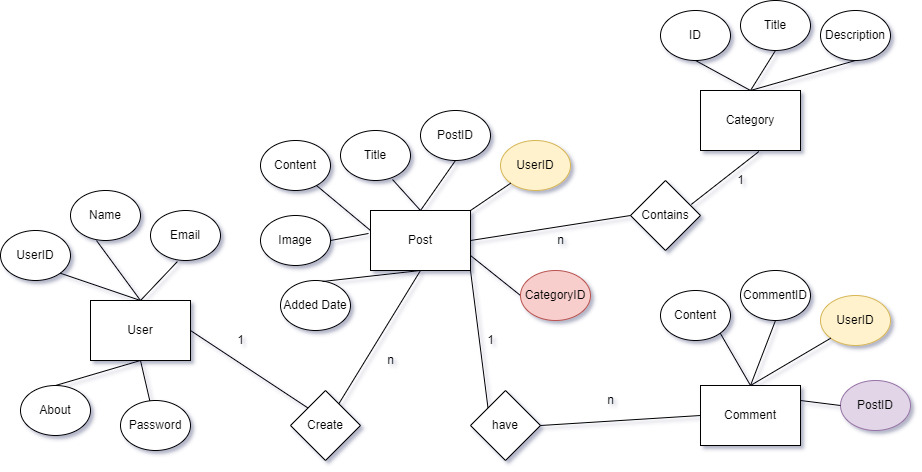

The diagram above was exported from draw.io. Its source (the exported page's mxGraphModel, read from the mxfile embedded in the PNG):
<mxGraphModel dx="1718" dy="450" grid="1" gridSize="10" guides="1" tooltips="1" connect="1" arrows="1" fold="1" page="1" pageScale="1" pageWidth="850" pageHeight="1100" math="0" shadow="1">
  <root>
    <mxCell id="0" />
    <mxCell id="1" parent="0" />
    <mxCell id="-zOAJuWVbO88Trx7nWxD-1" value="User" style="rounded=0;whiteSpace=wrap;html=1;" parent="1" vertex="1">
      <mxGeometry x="40" y="420" width="100" height="60" as="geometry" />
    </mxCell>
    <mxCell id="-zOAJuWVbO88Trx7nWxD-2" value="Category" style="rounded=0;whiteSpace=wrap;html=1;" parent="1" vertex="1">
      <mxGeometry x="650" y="210" width="100" height="60" as="geometry" />
    </mxCell>
    <mxCell id="-zOAJuWVbO88Trx7nWxD-3" value="Comment" style="rounded=0;whiteSpace=wrap;html=1;" parent="1" vertex="1">
      <mxGeometry x="650" y="505" width="100" height="60" as="geometry" />
    </mxCell>
    <mxCell id="-zOAJuWVbO88Trx7nWxD-5" value="Post" style="rounded=0;whiteSpace=wrap;html=1;" parent="1" vertex="1">
      <mxGeometry x="320" y="330" width="100" height="60" as="geometry" />
    </mxCell>
    <mxCell id="-zOAJuWVbO88Trx7nWxD-8" value="UserID" style="ellipse;whiteSpace=wrap;html=1;" parent="1" vertex="1">
      <mxGeometry x="-50" y="350" width="70" height="50" as="geometry" />
    </mxCell>
    <mxCell id="-zOAJuWVbO88Trx7nWxD-9" value="About" style="ellipse;whiteSpace=wrap;html=1;" parent="1" vertex="1">
      <mxGeometry x="-30" y="505" width="70" height="50" as="geometry" />
    </mxCell>
    <mxCell id="-zOAJuWVbO88Trx7nWxD-10" value="Password" style="ellipse;whiteSpace=wrap;html=1;" parent="1" vertex="1">
      <mxGeometry x="70" y="520" width="70" height="50" as="geometry" />
    </mxCell>
    <mxCell id="-zOAJuWVbO88Trx7nWxD-12" value="Email" style="ellipse;whiteSpace=wrap;html=1;" parent="1" vertex="1">
      <mxGeometry x="100" y="330" width="70" height="50" as="geometry" />
    </mxCell>
    <mxCell id="-zOAJuWVbO88Trx7nWxD-13" value="Name" style="ellipse;whiteSpace=wrap;html=1;" parent="1" vertex="1">
      <mxGeometry x="20" y="310" width="70" height="50" as="geometry" />
    </mxCell>
    <mxCell id="-zOAJuWVbO88Trx7nWxD-14" value="ID" style="ellipse;whiteSpace=wrap;html=1;" parent="1" vertex="1">
      <mxGeometry x="610" y="130" width="70" height="50" as="geometry" />
    </mxCell>
    <mxCell id="-zOAJuWVbO88Trx7nWxD-15" value="Description" style="ellipse;whiteSpace=wrap;html=1;" parent="1" vertex="1">
      <mxGeometry x="770" y="130" width="70" height="50" as="geometry" />
    </mxCell>
    <mxCell id="-zOAJuWVbO88Trx7nWxD-16" value="Title" style="ellipse;whiteSpace=wrap;html=1;" parent="1" vertex="1">
      <mxGeometry x="690" y="120" width="70" height="50" as="geometry" />
    </mxCell>
    <mxCell id="-zOAJuWVbO88Trx7nWxD-17" value="Content" style="ellipse;whiteSpace=wrap;html=1;" parent="1" vertex="1">
      <mxGeometry x="610" y="410" width="70" height="50" as="geometry" />
    </mxCell>
    <mxCell id="-zOAJuWVbO88Trx7nWxD-18" value="UserID" style="ellipse;whiteSpace=wrap;html=1;fillColor=#fff2cc;strokeColor=#d6b656;" parent="1" vertex="1">
      <mxGeometry x="770" y="415" width="70" height="50" as="geometry" />
    </mxCell>
    <mxCell id="-zOAJuWVbO88Trx7nWxD-19" value="CommentID" style="ellipse;whiteSpace=wrap;html=1;" parent="1" vertex="1">
      <mxGeometry x="690" y="390" width="70" height="50" as="geometry" />
    </mxCell>
    <mxCell id="-zOAJuWVbO88Trx7nWxD-20" value="PostID" style="ellipse;whiteSpace=wrap;html=1;fillColor=#e1d5e7;strokeColor=#9673a6;" parent="1" vertex="1">
      <mxGeometry x="790" y="500" width="70" height="50" as="geometry" />
    </mxCell>
    <mxCell id="-zOAJuWVbO88Trx7nWxD-22" value="Image" style="ellipse;whiteSpace=wrap;html=1;" parent="1" vertex="1">
      <mxGeometry x="210" y="335" width="70" height="50" as="geometry" />
    </mxCell>
    <mxCell id="-zOAJuWVbO88Trx7nWxD-27" value="Added Date" style="ellipse;whiteSpace=wrap;html=1;" parent="1" vertex="1">
      <mxGeometry x="230" y="400" width="70" height="50" as="geometry" />
    </mxCell>
    <mxCell id="-zOAJuWVbO88Trx7nWxD-34" value="" style="endArrow=none;html=1;rounded=0;entryX=0.5;entryY=1;entryDx=0;entryDy=0;exitX=0.5;exitY=0;exitDx=0;exitDy=0;" parent="1" source="-zOAJuWVbO88Trx7nWxD-2" target="-zOAJuWVbO88Trx7nWxD-14" edge="1">
      <mxGeometry width="50" height="50" relative="1" as="geometry">
        <mxPoint x="600" y="270" as="sourcePoint" />
        <mxPoint x="430" y="320" as="targetPoint" />
      </mxGeometry>
    </mxCell>
    <mxCell id="-zOAJuWVbO88Trx7nWxD-35" value="" style="endArrow=none;html=1;rounded=0;entryX=0.5;entryY=1;entryDx=0;entryDy=0;exitX=0.5;exitY=0;exitDx=0;exitDy=0;" parent="1" source="-zOAJuWVbO88Trx7nWxD-2" target="-zOAJuWVbO88Trx7nWxD-16" edge="1">
      <mxGeometry width="50" height="50" relative="1" as="geometry">
        <mxPoint x="380" y="370" as="sourcePoint" />
        <mxPoint x="430" y="320" as="targetPoint" />
      </mxGeometry>
    </mxCell>
    <mxCell id="-zOAJuWVbO88Trx7nWxD-36" value="" style="endArrow=none;html=1;rounded=0;entryX=0.5;entryY=1;entryDx=0;entryDy=0;exitX=0.5;exitY=0;exitDx=0;exitDy=0;" parent="1" source="-zOAJuWVbO88Trx7nWxD-2" target="-zOAJuWVbO88Trx7nWxD-15" edge="1">
      <mxGeometry width="50" height="50" relative="1" as="geometry">
        <mxPoint x="680" y="250" as="sourcePoint" />
        <mxPoint x="430" y="320" as="targetPoint" />
      </mxGeometry>
    </mxCell>
    <mxCell id="-zOAJuWVbO88Trx7nWxD-37" value="" style="endArrow=none;html=1;rounded=0;entryX=0.6;entryY=0.98;entryDx=0;entryDy=0;entryPerimeter=0;exitX=0.5;exitY=0;exitDx=0;exitDy=0;" parent="1" source="-zOAJuWVbO88Trx7nWxD-5" edge="1">
      <mxGeometry width="50" height="50" relative="1" as="geometry">
        <mxPoint x="380" y="370" as="sourcePoint" />
        <mxPoint x="342" y="299" as="targetPoint" />
      </mxGeometry>
    </mxCell>
    <mxCell id="-zOAJuWVbO88Trx7nWxD-38" value="" style="endArrow=none;html=1;rounded=0;entryX=0.5;entryY=1;entryDx=0;entryDy=0;exitX=0.5;exitY=0;exitDx=0;exitDy=0;" parent="1" source="-zOAJuWVbO88Trx7nWxD-5" target="-zOAJuWVbO88Trx7nWxD-61" edge="1">
      <mxGeometry width="50" height="50" relative="1" as="geometry">
        <mxPoint x="390" y="380" as="sourcePoint" />
        <mxPoint x="425" y="300" as="targetPoint" />
      </mxGeometry>
    </mxCell>
    <mxCell id="-zOAJuWVbO88Trx7nWxD-39" value="" style="endArrow=none;html=1;rounded=0;entryX=0.6;entryY=0.02;entryDx=0;entryDy=0;entryPerimeter=0;exitX=0.5;exitY=1;exitDx=0;exitDy=0;" parent="1" source="-zOAJuWVbO88Trx7nWxD-5" target="-zOAJuWVbO88Trx7nWxD-27" edge="1">
      <mxGeometry width="50" height="50" relative="1" as="geometry">
        <mxPoint x="400" y="390" as="sourcePoint" />
        <mxPoint x="450" y="340" as="targetPoint" />
      </mxGeometry>
    </mxCell>
    <mxCell id="-zOAJuWVbO88Trx7nWxD-40" value="" style="endArrow=none;html=1;rounded=0;" parent="1" edge="1">
      <mxGeometry width="50" height="50" relative="1" as="geometry">
        <mxPoint x="320" y="350" as="sourcePoint" />
        <mxPoint x="260" y="300" as="targetPoint" />
      </mxGeometry>
    </mxCell>
    <mxCell id="-zOAJuWVbO88Trx7nWxD-41" value="" style="endArrow=none;html=1;rounded=0;entryX=0.5;entryY=1;entryDx=0;entryDy=0;" parent="1" source="-zOAJuWVbO88Trx7nWxD-10" target="-zOAJuWVbO88Trx7nWxD-1" edge="1">
      <mxGeometry width="50" height="50" relative="1" as="geometry">
        <mxPoint x="420" y="410" as="sourcePoint" />
        <mxPoint x="470" y="360" as="targetPoint" />
      </mxGeometry>
    </mxCell>
    <mxCell id="-zOAJuWVbO88Trx7nWxD-42" value="" style="endArrow=none;html=1;rounded=0;entryX=0.5;entryY=0;entryDx=0;entryDy=0;exitX=0.5;exitY=1;exitDx=0;exitDy=0;" parent="1" source="-zOAJuWVbO88Trx7nWxD-1" target="-zOAJuWVbO88Trx7nWxD-9" edge="1">
      <mxGeometry width="50" height="50" relative="1" as="geometry">
        <mxPoint x="430" y="420" as="sourcePoint" />
        <mxPoint x="480" y="370" as="targetPoint" />
      </mxGeometry>
    </mxCell>
    <mxCell id="-zOAJuWVbO88Trx7nWxD-43" value="" style="endArrow=none;html=1;rounded=0;entryX=0.5;entryY=0;entryDx=0;entryDy=0;exitX=0.385;exitY=1.02;exitDx=0;exitDy=0;exitPerimeter=0;" parent="1" source="-zOAJuWVbO88Trx7nWxD-12" target="-zOAJuWVbO88Trx7nWxD-1" edge="1">
      <mxGeometry width="50" height="50" relative="1" as="geometry">
        <mxPoint x="440" y="430" as="sourcePoint" />
        <mxPoint x="490" y="380" as="targetPoint" />
      </mxGeometry>
    </mxCell>
    <mxCell id="-zOAJuWVbO88Trx7nWxD-44" value="" style="endArrow=none;html=1;rounded=0;exitX=0.5;exitY=0;exitDx=0;exitDy=0;entryX=0.371;entryY=1;entryDx=0;entryDy=0;entryPerimeter=0;" parent="1" source="-zOAJuWVbO88Trx7nWxD-1" target="-zOAJuWVbO88Trx7nWxD-13" edge="1">
      <mxGeometry width="50" height="50" relative="1" as="geometry">
        <mxPoint x="450" y="440" as="sourcePoint" />
        <mxPoint x="100" y="390" as="targetPoint" />
      </mxGeometry>
    </mxCell>
    <mxCell id="-zOAJuWVbO88Trx7nWxD-45" value="" style="endArrow=none;html=1;rounded=0;exitX=0.5;exitY=0;exitDx=0;exitDy=0;entryX=1;entryY=1;entryDx=0;entryDy=0;" parent="1" source="-zOAJuWVbO88Trx7nWxD-1" target="-zOAJuWVbO88Trx7nWxD-8" edge="1">
      <mxGeometry width="50" height="50" relative="1" as="geometry">
        <mxPoint x="460" y="450" as="sourcePoint" />
        <mxPoint y="390" as="targetPoint" />
      </mxGeometry>
    </mxCell>
    <mxCell id="-zOAJuWVbO88Trx7nWxD-46" value="" style="endArrow=none;html=1;rounded=0;entryX=1;entryY=1;entryDx=0;entryDy=0;exitX=0.5;exitY=0;exitDx=0;exitDy=0;" parent="1" source="-zOAJuWVbO88Trx7nWxD-3" target="-zOAJuWVbO88Trx7nWxD-17" edge="1">
      <mxGeometry width="50" height="50" relative="1" as="geometry">
        <mxPoint x="700" y="450" as="sourcePoint" />
        <mxPoint x="520" y="410" as="targetPoint" />
      </mxGeometry>
    </mxCell>
    <mxCell id="-zOAJuWVbO88Trx7nWxD-47" value="" style="endArrow=none;html=1;rounded=0;exitX=0;exitY=0.5;exitDx=0;exitDy=0;entryX=1;entryY=0.25;entryDx=0;entryDy=0;" parent="1" source="-zOAJuWVbO88Trx7nWxD-20" target="-zOAJuWVbO88Trx7nWxD-3" edge="1">
      <mxGeometry width="50" height="50" relative="1" as="geometry">
        <mxPoint x="480" y="470" as="sourcePoint" />
        <mxPoint x="530" y="420" as="targetPoint" />
      </mxGeometry>
    </mxCell>
    <mxCell id="-zOAJuWVbO88Trx7nWxD-48" value="" style="endArrow=none;html=1;rounded=0;entryX=0;entryY=1;entryDx=0;entryDy=0;exitX=0.5;exitY=0;exitDx=0;exitDy=0;" parent="1" source="-zOAJuWVbO88Trx7nWxD-3" target="-zOAJuWVbO88Trx7nWxD-18" edge="1">
      <mxGeometry width="50" height="50" relative="1" as="geometry">
        <mxPoint x="490" y="480" as="sourcePoint" />
        <mxPoint x="540" y="430" as="targetPoint" />
      </mxGeometry>
    </mxCell>
    <mxCell id="-zOAJuWVbO88Trx7nWxD-50" value="" style="endArrow=none;html=1;rounded=0;entryX=1;entryY=0.5;entryDx=0;entryDy=0;exitX=-0.02;exitY=0.383;exitDx=0;exitDy=0;exitPerimeter=0;" parent="1" source="-zOAJuWVbO88Trx7nWxD-5" target="-zOAJuWVbO88Trx7nWxD-22" edge="1">
      <mxGeometry width="50" height="50" relative="1" as="geometry">
        <mxPoint x="380" y="400" as="sourcePoint" />
        <mxPoint x="332" y="431" as="targetPoint" />
      </mxGeometry>
    </mxCell>
    <mxCell id="-zOAJuWVbO88Trx7nWxD-51" value="" style="endArrow=none;html=1;rounded=0;entryX=1;entryY=0.75;entryDx=0;entryDy=0;exitX=0;exitY=0.5;exitDx=0;exitDy=0;" parent="1" source="-zOAJuWVbO88Trx7nWxD-63" target="-zOAJuWVbO88Trx7nWxD-5" edge="1">
      <mxGeometry width="50" height="50" relative="1" as="geometry">
        <mxPoint x="470.4213510818263" y="362.79833197522896" as="sourcePoint" />
        <mxPoint x="342" y="441" as="targetPoint" />
      </mxGeometry>
    </mxCell>
    <mxCell id="-zOAJuWVbO88Trx7nWxD-59" value="Content" style="ellipse;whiteSpace=wrap;html=1;" parent="1" vertex="1">
      <mxGeometry x="210" y="260" width="70" height="50" as="geometry" />
    </mxCell>
    <mxCell id="-zOAJuWVbO88Trx7nWxD-60" value="Title" style="ellipse;whiteSpace=wrap;html=1;" parent="1" vertex="1">
      <mxGeometry x="290" y="250" width="70" height="50" as="geometry" />
    </mxCell>
    <mxCell id="-zOAJuWVbO88Trx7nWxD-61" value="PostID" style="ellipse;whiteSpace=wrap;html=1;" parent="1" vertex="1">
      <mxGeometry x="370" y="230" width="70" height="50" as="geometry" />
    </mxCell>
    <mxCell id="-zOAJuWVbO88Trx7nWxD-62" value="Post" style="rounded=0;whiteSpace=wrap;html=1;" parent="1" vertex="1">
      <mxGeometry x="320" y="330" width="100" height="60" as="geometry" />
    </mxCell>
    <mxCell id="-zOAJuWVbO88Trx7nWxD-63" value="CategoryID" style="ellipse;whiteSpace=wrap;html=1;fillColor=#f8cecc;strokeColor=#b85450;" parent="1" vertex="1">
      <mxGeometry x="470" y="390" width="70" height="50" as="geometry" />
    </mxCell>
    <mxCell id="-zOAJuWVbO88Trx7nWxD-64" value="UserID" style="ellipse;whiteSpace=wrap;html=1;fillColor=#fff2cc;strokeColor=#d6b656;" parent="1" vertex="1">
      <mxGeometry x="450" y="260" width="70" height="50" as="geometry" />
    </mxCell>
    <mxCell id="-zOAJuWVbO88Trx7nWxD-66" value="Create" style="rhombus;whiteSpace=wrap;html=1;" parent="1" vertex="1">
      <mxGeometry x="240" y="510" width="70" height="70" as="geometry" />
    </mxCell>
    <mxCell id="-zOAJuWVbO88Trx7nWxD-67" value="" style="endArrow=none;html=1;rounded=0;entryX=0;entryY=0;entryDx=0;entryDy=0;exitX=1;exitY=0.5;exitDx=0;exitDy=0;" parent="1" source="-zOAJuWVbO88Trx7nWxD-1" target="-zOAJuWVbO88Trx7nWxD-66" edge="1">
      <mxGeometry width="50" height="50" relative="1" as="geometry">
        <mxPoint x="410" y="400" as="sourcePoint" />
        <mxPoint x="460" y="350" as="targetPoint" />
      </mxGeometry>
    </mxCell>
    <mxCell id="-zOAJuWVbO88Trx7nWxD-68" value="" style="endArrow=none;html=1;rounded=0;entryX=0.5;entryY=1;entryDx=0;entryDy=0;" parent="1" source="-zOAJuWVbO88Trx7nWxD-66" target="-zOAJuWVbO88Trx7nWxD-62" edge="1">
      <mxGeometry width="50" height="50" relative="1" as="geometry">
        <mxPoint x="410" y="400" as="sourcePoint" />
        <mxPoint x="460" y="350" as="targetPoint" />
      </mxGeometry>
    </mxCell>
    <mxCell id="-zOAJuWVbO88Trx7nWxD-70" style="edgeStyle=none;rounded=0;orthogonalLoop=1;jettySize=auto;html=1;exitX=0.5;exitY=0;exitDx=0;exitDy=0;" parent="1" source="-zOAJuWVbO88Trx7nWxD-59" target="-zOAJuWVbO88Trx7nWxD-59" edge="1">
      <mxGeometry relative="1" as="geometry" />
    </mxCell>
    <mxCell id="-zOAJuWVbO88Trx7nWxD-73" value="&lt;blockquote style=&quot;margin: 0 0 0 40px ; border: none ; padding: 0px&quot;&gt;1&lt;/blockquote&gt;" style="text;html=1;align=center;verticalAlign=middle;resizable=0;points=[];autosize=1;strokeColor=none;fillColor=none;" parent="1" vertex="1">
      <mxGeometry x="140" y="450" width="60" height="20" as="geometry" />
    </mxCell>
    <mxCell id="-zOAJuWVbO88Trx7nWxD-74" value="n" style="text;html=1;align=center;verticalAlign=middle;resizable=0;points=[];autosize=1;strokeColor=none;fillColor=none;" parent="1" vertex="1">
      <mxGeometry x="330" y="470" width="20" height="20" as="geometry" />
    </mxCell>
    <mxCell id="-zOAJuWVbO88Trx7nWxD-75" value="have" style="rhombus;whiteSpace=wrap;html=1;" parent="1" vertex="1">
      <mxGeometry x="420" y="510" width="70" height="70" as="geometry" />
    </mxCell>
    <mxCell id="-zOAJuWVbO88Trx7nWxD-78" value="" style="endArrow=none;html=1;rounded=0;entryX=0;entryY=0.5;entryDx=0;entryDy=0;exitX=1;exitY=0.5;exitDx=0;exitDy=0;" parent="1" source="-zOAJuWVbO88Trx7nWxD-75" target="-zOAJuWVbO88Trx7nWxD-3" edge="1">
      <mxGeometry width="50" height="50" relative="1" as="geometry">
        <mxPoint x="410" y="460" as="sourcePoint" />
        <mxPoint x="460" y="410" as="targetPoint" />
      </mxGeometry>
    </mxCell>
    <mxCell id="-zOAJuWVbO88Trx7nWxD-79" value="" style="endArrow=none;html=1;rounded=0;entryX=0;entryY=0;entryDx=0;entryDy=0;exitX=1;exitY=1;exitDx=0;exitDy=0;" parent="1" source="-zOAJuWVbO88Trx7nWxD-62" target="-zOAJuWVbO88Trx7nWxD-75" edge="1">
      <mxGeometry width="50" height="50" relative="1" as="geometry">
        <mxPoint x="590" y="560" as="sourcePoint" />
        <mxPoint x="710" y="490" as="targetPoint" />
      </mxGeometry>
    </mxCell>
    <mxCell id="-zOAJuWVbO88Trx7nWxD-82" value="" style="endArrow=none;html=1;rounded=0;entryX=0;entryY=1;entryDx=0;entryDy=0;exitX=1;exitY=0;exitDx=0;exitDy=0;" parent="1" source="-zOAJuWVbO88Trx7nWxD-62" target="-zOAJuWVbO88Trx7nWxD-64" edge="1">
      <mxGeometry width="50" height="50" relative="1" as="geometry">
        <mxPoint x="380" y="340" as="sourcePoint" />
        <mxPoint x="425" y="310" as="targetPoint" />
      </mxGeometry>
    </mxCell>
    <mxCell id="-zOAJuWVbO88Trx7nWxD-84" value="" style="endArrow=none;html=1;rounded=0;entryX=0.5;entryY=1;entryDx=0;entryDy=0;exitX=0.5;exitY=0;exitDx=0;exitDy=0;" parent="1" source="-zOAJuWVbO88Trx7nWxD-3" target="-zOAJuWVbO88Trx7nWxD-19" edge="1">
      <mxGeometry width="50" height="50" relative="1" as="geometry">
        <mxPoint x="705" y="450" as="sourcePoint" />
        <mxPoint x="460" y="350" as="targetPoint" />
      </mxGeometry>
    </mxCell>
    <mxCell id="-zOAJuWVbO88Trx7nWxD-87" value="Contains" style="rhombus;whiteSpace=wrap;html=1;" parent="1" vertex="1">
      <mxGeometry x="580" y="300" width="70" height="70" as="geometry" />
    </mxCell>
    <mxCell id="-zOAJuWVbO88Trx7nWxD-88" value="" style="endArrow=none;html=1;rounded=0;entryX=0.584;entryY=1.017;entryDx=0;entryDy=0;entryPerimeter=0;exitX=0.868;exitY=0.342;exitDx=0;exitDy=0;exitPerimeter=0;" parent="1" source="-zOAJuWVbO88Trx7nWxD-87" target="-zOAJuWVbO88Trx7nWxD-2" edge="1">
      <mxGeometry width="50" height="50" relative="1" as="geometry">
        <mxPoint x="410" y="410" as="sourcePoint" />
        <mxPoint x="460" y="360" as="targetPoint" />
      </mxGeometry>
    </mxCell>
    <mxCell id="-zOAJuWVbO88Trx7nWxD-89" value="" style="endArrow=none;html=1;rounded=0;entryX=0;entryY=0.5;entryDx=0;entryDy=0;exitX=1;exitY=0.5;exitDx=0;exitDy=0;" parent="1" source="-zOAJuWVbO88Trx7nWxD-62" target="-zOAJuWVbO88Trx7nWxD-87" edge="1">
      <mxGeometry width="50" height="50" relative="1" as="geometry">
        <mxPoint x="410" y="410" as="sourcePoint" />
        <mxPoint x="460" y="360" as="targetPoint" />
      </mxGeometry>
    </mxCell>
    <mxCell id="-zOAJuWVbO88Trx7nWxD-90" style="edgeStyle=none;rounded=0;orthogonalLoop=1;jettySize=auto;html=1;exitX=0.5;exitY=0;exitDx=0;exitDy=0;" parent="1" source="-zOAJuWVbO88Trx7nWxD-18" target="-zOAJuWVbO88Trx7nWxD-18" edge="1">
      <mxGeometry relative="1" as="geometry" />
    </mxCell>
    <mxCell id="-zOAJuWVbO88Trx7nWxD-91" value="n" style="text;html=1;align=center;verticalAlign=middle;resizable=0;points=[];autosize=1;strokeColor=none;fillColor=none;" parent="1" vertex="1">
      <mxGeometry x="550" y="510" width="20" height="20" as="geometry" />
    </mxCell>
    <mxCell id="-zOAJuWVbO88Trx7nWxD-92" value="1" style="text;html=1;align=center;verticalAlign=middle;resizable=0;points=[];autosize=1;strokeColor=none;fillColor=none;" parent="1" vertex="1">
      <mxGeometry x="430" y="450" width="20" height="20" as="geometry" />
    </mxCell>
    <mxCell id="-zOAJuWVbO88Trx7nWxD-93" value="1" style="text;html=1;align=center;verticalAlign=middle;resizable=0;points=[];autosize=1;strokeColor=none;fillColor=none;" parent="1" vertex="1">
      <mxGeometry x="680" y="290" width="20" height="20" as="geometry" />
    </mxCell>
    <mxCell id="-zOAJuWVbO88Trx7nWxD-94" value="n" style="text;html=1;align=center;verticalAlign=middle;resizable=0;points=[];autosize=1;strokeColor=none;fillColor=none;" parent="1" vertex="1">
      <mxGeometry x="500" y="350" width="20" height="20" as="geometry" />
    </mxCell>
  </root>
</mxGraphModel>